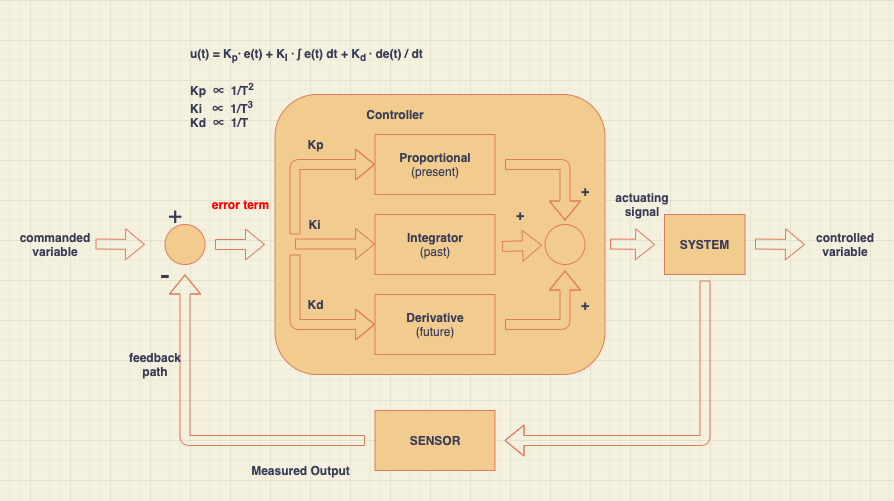

The diagram above was exported from draw.io. Its source (the exported page's mxGraphModel, read from the mxfile embedded in the PNG):
<mxGraphModel dx="1106" dy="848" grid="1" gridSize="10" guides="1" tooltips="1" connect="1" arrows="1" fold="1" page="1" pageScale="1" pageWidth="827" pageHeight="1169" background="#F4F1DE" math="0" shadow="0">
  <root>
    <mxCell id="0" />
    <mxCell id="1" parent="0" />
    <mxCell id="2" value="" style="rounded=1;whiteSpace=wrap;html=1;shadow=0;sketch=0;fillColor=#F2CC8F;strokeColor=#E07A5F;fontColor=#393C56;" vertex="1" parent="1">
      <mxGeometry x="309.5" y="1304" width="330" height="280" as="geometry" />
    </mxCell>
    <mxCell id="3" value="&lt;b&gt;Proportional&lt;/b&gt;&lt;br&gt;(present)" style="rounded=0;whiteSpace=wrap;html=1;shadow=0;sketch=0;fillColor=#F2CC8F;strokeColor=#E07A5F;fontColor=#393C56;" vertex="1" parent="1">
      <mxGeometry x="409.5" y="1344" width="120" height="60" as="geometry" />
    </mxCell>
    <mxCell id="4" value="&lt;b&gt;Integrator&lt;/b&gt;&lt;br&gt;(past)" style="rounded=0;whiteSpace=wrap;html=1;shadow=0;sketch=0;fillColor=#F2CC8F;strokeColor=#E07A5F;fontColor=#393C56;" vertex="1" parent="1">
      <mxGeometry x="409.5" y="1424" width="120" height="60" as="geometry" />
    </mxCell>
    <mxCell id="5" value="&lt;b&gt;Derivative&lt;/b&gt;&lt;br&gt;(future)" style="rounded=0;whiteSpace=wrap;html=1;shadow=0;sketch=0;fillColor=#F2CC8F;strokeColor=#E07A5F;fontColor=#393C56;" vertex="1" parent="1">
      <mxGeometry x="409.5" y="1504" width="120" height="60" as="geometry" />
    </mxCell>
    <mxCell id="6" value="&lt;b&gt;SYSTEM&lt;/b&gt;" style="rounded=0;whiteSpace=wrap;html=1;shadow=0;sketch=0;fillColor=#F2CC8F;strokeColor=#E07A5F;fontColor=#393C56;" vertex="1" parent="1">
      <mxGeometry x="699" y="1424" width="80.5" height="60" as="geometry" />
    </mxCell>
    <mxCell id="7" value="&lt;b&gt;SENSOR&lt;/b&gt;" style="rounded=0;whiteSpace=wrap;html=1;shadow=0;sketch=0;fillColor=#F2CC8F;strokeColor=#E07A5F;fontColor=#393C56;" vertex="1" parent="1">
      <mxGeometry x="409.5" y="1620" width="120" height="60" as="geometry" />
    </mxCell>
    <mxCell id="8" value="" style="shape=flexArrow;endArrow=classic;html=1;shadow=0;sketch=0;strokeColor=#E07A5F;fontColor=#393C56;labelBackgroundColor=#F4F1DE;" edge="1" parent="1">
      <mxGeometry width="50" height="50" relative="1" as="geometry">
        <mxPoint x="329.5" y="1444" as="sourcePoint" />
        <mxPoint x="409.5" y="1374" as="targetPoint" />
        <Array as="points">
          <mxPoint x="329.5" y="1374" />
        </Array>
      </mxGeometry>
    </mxCell>
    <mxCell id="9" value="" style="shape=flexArrow;endArrow=classic;html=1;shadow=0;sketch=0;strokeColor=#E07A5F;fontColor=#393C56;labelBackgroundColor=#F4F1DE;" edge="1" parent="1">
      <mxGeometry width="50" height="50" relative="1" as="geometry">
        <mxPoint x="329.5" y="1464" as="sourcePoint" />
        <mxPoint x="409.5" y="1534" as="targetPoint" />
        <Array as="points">
          <mxPoint x="329.5" y="1534" />
        </Array>
      </mxGeometry>
    </mxCell>
    <mxCell id="10" value="" style="ellipse;whiteSpace=wrap;html=1;aspect=fixed;shadow=0;sketch=0;fillColor=#F2CC8F;strokeColor=#E07A5F;fontColor=#393C56;" vertex="1" parent="1">
      <mxGeometry x="199.5" y="1434" width="40" height="40" as="geometry" />
    </mxCell>
    <mxCell id="11" value="" style="shape=flexArrow;endArrow=classic;html=1;shadow=0;sketch=0;strokeColor=#E07A5F;fontColor=#393C56;labelBackgroundColor=#F4F1DE;" edge="1" parent="1">
      <mxGeometry width="50" height="50" relative="1" as="geometry">
        <mxPoint x="130" y="1453.5" as="sourcePoint" />
        <mxPoint x="179.5" y="1454" as="targetPoint" />
      </mxGeometry>
    </mxCell>
    <mxCell id="12" value="&lt;font style=&quot;font-size: 12px&quot;&gt;Kp&lt;/font&gt;" style="text;html=1;align=center;verticalAlign=middle;resizable=0;points=[];autosize=1;fontStyle=1;shadow=0;sketch=0;fontColor=#393C56;" vertex="1" parent="1">
      <mxGeometry x="334.5" y="1344" width="30" height="20" as="geometry" />
    </mxCell>
    <mxCell id="13" value="&lt;font style=&quot;font-size: 12px&quot;&gt;Ki&lt;/font&gt;" style="text;html=1;align=center;verticalAlign=middle;resizable=0;points=[];autosize=1;fontStyle=1;shadow=0;sketch=0;fontColor=#393C56;" vertex="1" parent="1">
      <mxGeometry x="333.5" y="1424" width="30" height="20" as="geometry" />
    </mxCell>
    <mxCell id="14" value="&lt;font style=&quot;font-size: 12px&quot;&gt;Kd&lt;/font&gt;" style="text;html=1;align=center;verticalAlign=middle;resizable=0;points=[];autosize=1;fontStyle=1;shadow=0;sketch=0;fontColor=#393C56;" vertex="1" parent="1">
      <mxGeometry x="334.5" y="1504" width="30" height="20" as="geometry" />
    </mxCell>
    <mxCell id="15" value="" style="shape=flexArrow;endArrow=classic;html=1;shadow=0;sketch=0;strokeColor=#E07A5F;fontColor=#393C56;labelBackgroundColor=#F4F1DE;" edge="1" parent="1">
      <mxGeometry width="50" height="50" relative="1" as="geometry">
        <mxPoint x="644.5" y="1453.5" as="sourcePoint" />
        <mxPoint x="689.5" y="1454" as="targetPoint" />
        <Array as="points" />
      </mxGeometry>
    </mxCell>
    <mxCell id="16" value="" style="shape=flexArrow;endArrow=classic;html=1;shadow=0;sketch=0;strokeColor=#E07A5F;fontColor=#393C56;labelBackgroundColor=#F4F1DE;" edge="1" parent="1">
      <mxGeometry width="50" height="50" relative="1" as="geometry">
        <mxPoint x="739.5" y="1490" as="sourcePoint" />
        <mxPoint x="539" y="1650" as="targetPoint" />
        <Array as="points">
          <mxPoint x="739.5" y="1650" />
        </Array>
      </mxGeometry>
    </mxCell>
    <mxCell id="17" value="" style="shape=flexArrow;endArrow=classic;html=1;shadow=0;sketch=0;strokeColor=#E07A5F;fontColor=#393C56;labelBackgroundColor=#F4F1DE;" edge="1" parent="1">
      <mxGeometry width="50" height="50" relative="1" as="geometry">
        <mxPoint x="789.5" y="1453.5" as="sourcePoint" />
        <mxPoint x="839.5" y="1454" as="targetPoint" />
      </mxGeometry>
    </mxCell>
    <mxCell id="18" value="" style="shape=flexArrow;endArrow=classic;html=1;entryX=1;entryY=0.5;entryDx=0;entryDy=0;shadow=0;sketch=0;strokeColor=#E07A5F;fontColor=#393C56;labelBackgroundColor=#F4F1DE;" edge="1" target="21" parent="1">
      <mxGeometry width="50" height="50" relative="1" as="geometry">
        <mxPoint x="399.5" y="1650" as="sourcePoint" />
        <mxPoint x="189.5" y="1624" as="targetPoint" />
        <Array as="points">
          <mxPoint x="299.5" y="1650" />
          <mxPoint x="219.5" y="1650" />
        </Array>
      </mxGeometry>
    </mxCell>
    <mxCell id="19" value="&lt;b&gt;&lt;font style=&quot;font-size: 12px&quot;&gt;Measured Output&lt;/font&gt;&lt;/b&gt;" style="text;html=1;align=center;verticalAlign=middle;resizable=0;points=[];autosize=1;shadow=0;sketch=0;fontColor=#393C56;" vertex="1" parent="1">
      <mxGeometry x="279.5" y="1670" width="110" height="20" as="geometry" />
    </mxCell>
    <mxCell id="20" value="&lt;font style=&quot;font-size: 24px&quot;&gt;+&lt;/font&gt;" style="text;html=1;strokeColor=none;fillColor=none;align=center;verticalAlign=middle;whiteSpace=wrap;rounded=0;shadow=0;sketch=0;fontColor=#393C56;" vertex="1" parent="1">
      <mxGeometry x="190" y="1414" width="40" height="20" as="geometry" />
    </mxCell>
    <mxCell id="21" value="&lt;font style=&quot;font-size: 30px&quot;&gt;-&lt;/font&gt;" style="text;html=1;strokeColor=none;fillColor=none;align=center;verticalAlign=middle;whiteSpace=wrap;rounded=0;shadow=0;sketch=0;fontColor=#393C56;" vertex="1" parent="1">
      <mxGeometry x="179.5" y="1474" width="40" height="20" as="geometry" />
    </mxCell>
    <mxCell id="22" value="&lt;h1&gt;&lt;font style=&quot;font-size: 12px&quot;&gt;u(t) = K&lt;sub&gt;p&lt;/sub&gt;·&lt;sub&gt;&amp;nbsp;&lt;/sub&gt;e(t) + K&lt;sub&gt;I&lt;/sub&gt;&amp;nbsp;· ∫ e(t) dt + K&lt;sub&gt;d &lt;/sub&gt;· de(t) / dt&lt;/font&gt;&lt;/h1&gt;&lt;p&gt;&lt;div&gt;&lt;b&gt;Kp&amp;nbsp; ∝&amp;nbsp; 1/T&lt;sup&gt;2&lt;/sup&gt;&amp;nbsp;&lt;/b&gt;&lt;/div&gt;&lt;b&gt;&lt;div&gt;&lt;b&gt;Ki&amp;nbsp; &amp;nbsp;∝&amp;nbsp; 1/T&lt;sup&gt;3&amp;nbsp;&lt;/sup&gt;&lt;/b&gt;&lt;/div&gt;&lt;font style=&quot;font-size: 12px&quot;&gt;&lt;div&gt;&lt;b&gt;Kd&amp;nbsp; ∝&amp;nbsp; 1/T&lt;/b&gt;&lt;/div&gt;&lt;/font&gt;&lt;/b&gt;&lt;/p&gt;" style="text;html=1;strokeColor=none;fillColor=none;spacing=5;spacingTop=-20;whiteSpace=wrap;overflow=hidden;rounded=0;shadow=0;sketch=0;align=left;fontColor=#393C56;" vertex="1" parent="1">
      <mxGeometry x="219.5" y="1240" width="280" height="120" as="geometry" />
    </mxCell>
    <mxCell id="23" value="&lt;b&gt;&lt;font style=&quot;font-size: 12px&quot;&gt;actuating signal&lt;/font&gt;&lt;/b&gt;" style="text;html=1;strokeColor=none;fillColor=none;align=center;verticalAlign=middle;whiteSpace=wrap;rounded=0;shadow=0;sketch=0;fontColor=#393C56;" vertex="1" parent="1">
      <mxGeometry x="656.5" y="1404" width="40" height="20" as="geometry" />
    </mxCell>
    <mxCell id="24" value="&lt;b&gt;controlled variable&lt;/b&gt;" style="text;html=1;strokeColor=none;fillColor=none;align=center;verticalAlign=middle;whiteSpace=wrap;rounded=0;shadow=0;sketch=0;fontColor=#393C56;" vertex="1" parent="1">
      <mxGeometry x="859.5" y="1444" width="40" height="20" as="geometry" />
    </mxCell>
    <mxCell id="25" value="&lt;b&gt;feedback path&lt;/b&gt;" style="text;html=1;strokeColor=none;fillColor=none;align=center;verticalAlign=middle;whiteSpace=wrap;rounded=0;shadow=0;sketch=0;fontColor=#393C56;" vertex="1" parent="1">
      <mxGeometry x="170" y="1564" width="40" height="20" as="geometry" />
    </mxCell>
    <mxCell id="26" value="&lt;b&gt;commanded&lt;br&gt;variable&lt;br&gt;&lt;/b&gt;" style="text;html=1;strokeColor=none;fillColor=none;align=center;verticalAlign=middle;whiteSpace=wrap;rounded=0;shadow=0;sketch=0;fontColor=#393C56;" vertex="1" parent="1">
      <mxGeometry x="70" y="1444" width="40" height="20" as="geometry" />
    </mxCell>
    <mxCell id="27" value="&lt;b&gt;&lt;font color=&quot;#ff0000&quot;&gt;error term&lt;/font&gt;&lt;/b&gt;" style="text;html=1;align=center;verticalAlign=middle;resizable=0;points=[];autosize=1;shadow=0;sketch=0;fontColor=#393C56;" vertex="1" parent="1">
      <mxGeometry x="239.5" y="1404" width="70" height="20" as="geometry" />
    </mxCell>
    <mxCell id="28" value="" style="shape=flexArrow;endArrow=classic;html=1;shadow=0;sketch=0;strokeColor=#E07A5F;fontColor=#393C56;labelBackgroundColor=#F4F1DE;" edge="1" parent="1">
      <mxGeometry width="50" height="50" relative="1" as="geometry">
        <mxPoint x="249.5" y="1454" as="sourcePoint" />
        <mxPoint x="299.5" y="1454" as="targetPoint" />
      </mxGeometry>
    </mxCell>
    <mxCell id="29" value="&lt;b&gt;Controller&lt;/b&gt;" style="text;html=1;strokeColor=none;fillColor=none;align=center;verticalAlign=middle;whiteSpace=wrap;rounded=0;shadow=0;sketch=0;fontColor=#393C56;" vertex="1" parent="1">
      <mxGeometry x="409.5" y="1314" width="40" height="20" as="geometry" />
    </mxCell>
    <mxCell id="30" value="" style="shape=flexArrow;endArrow=classic;html=1;shadow=0;sketch=0;strokeColor=#E07A5F;fontColor=#393C56;labelBackgroundColor=#F4F1DE;" edge="1" parent="1">
      <mxGeometry width="50" height="50" relative="1" as="geometry">
        <mxPoint x="329.5" y="1453.5" as="sourcePoint" />
        <mxPoint x="409.5" y="1453.5" as="targetPoint" />
      </mxGeometry>
    </mxCell>
    <mxCell id="31" value="" style="ellipse;whiteSpace=wrap;html=1;aspect=fixed;shadow=0;sketch=0;fillColor=#F2CC8F;strokeColor=#E07A5F;fontColor=#393C56;" vertex="1" parent="1">
      <mxGeometry x="579.5" y="1434" width="40" height="40" as="geometry" />
    </mxCell>
    <mxCell id="32" value="&lt;b&gt;&lt;font style=&quot;font-size: 14px&quot;&gt;+&lt;/font&gt;&lt;/b&gt;" style="text;html=1;strokeColor=none;fillColor=none;align=center;verticalAlign=middle;whiteSpace=wrap;rounded=0;shadow=0;sketch=0;fontColor=#393C56;" vertex="1" parent="1">
      <mxGeometry x="599.5" y="1390" width="40" height="20" as="geometry" />
    </mxCell>
    <mxCell id="33" value="" style="shape=flexArrow;endArrow=classic;html=1;shadow=0;sketch=0;strokeColor=#E07A5F;fontColor=#393C56;labelBackgroundColor=#F4F1DE;" edge="1" parent="1">
      <mxGeometry width="50" height="50" relative="1" as="geometry">
        <mxPoint x="539.5" y="1374" as="sourcePoint" />
        <mxPoint x="599.5" y="1430" as="targetPoint" />
        <Array as="points">
          <mxPoint x="599.5" y="1374" />
        </Array>
      </mxGeometry>
    </mxCell>
    <mxCell id="34" value="" style="shape=flexArrow;endArrow=classic;html=1;shadow=0;sketch=0;strokeColor=#E07A5F;fontColor=#393C56;labelBackgroundColor=#F4F1DE;" edge="1" parent="1">
      <mxGeometry width="50" height="50" relative="1" as="geometry">
        <mxPoint x="536.5" y="1456" as="sourcePoint" />
        <mxPoint x="576.5111018604211" y="1454.6662966046529" as="targetPoint" />
      </mxGeometry>
    </mxCell>
    <mxCell id="35" value="&lt;b&gt;&lt;font style=&quot;font-size: 14px&quot;&gt;+&lt;/font&gt;&lt;/b&gt;" style="text;html=1;strokeColor=none;fillColor=none;align=center;verticalAlign=middle;whiteSpace=wrap;rounded=0;shadow=0;sketch=0;fontColor=#393C56;" vertex="1" parent="1">
      <mxGeometry x="534.5" y="1414" width="40" height="20" as="geometry" />
    </mxCell>
    <mxCell id="36" value="" style="shape=flexArrow;endArrow=classic;html=1;shadow=0;sketch=0;strokeColor=#E07A5F;fontColor=#393C56;labelBackgroundColor=#F4F1DE;" edge="1" parent="1">
      <mxGeometry width="50" height="50" relative="1" as="geometry">
        <mxPoint x="539.5" y="1534" as="sourcePoint" />
        <mxPoint x="599.5" y="1480" as="targetPoint" />
        <Array as="points">
          <mxPoint x="599.5" y="1534" />
        </Array>
      </mxGeometry>
    </mxCell>
    <mxCell id="37" value="&lt;b&gt;&lt;font style=&quot;font-size: 14px&quot;&gt;+&lt;/font&gt;&lt;/b&gt;" style="text;html=1;strokeColor=none;fillColor=none;align=center;verticalAlign=middle;whiteSpace=wrap;rounded=0;shadow=0;sketch=0;fontColor=#393C56;" vertex="1" parent="1">
      <mxGeometry x="599.5" y="1504" width="40" height="20" as="geometry" />
    </mxCell>
  </root>
</mxGraphModel>